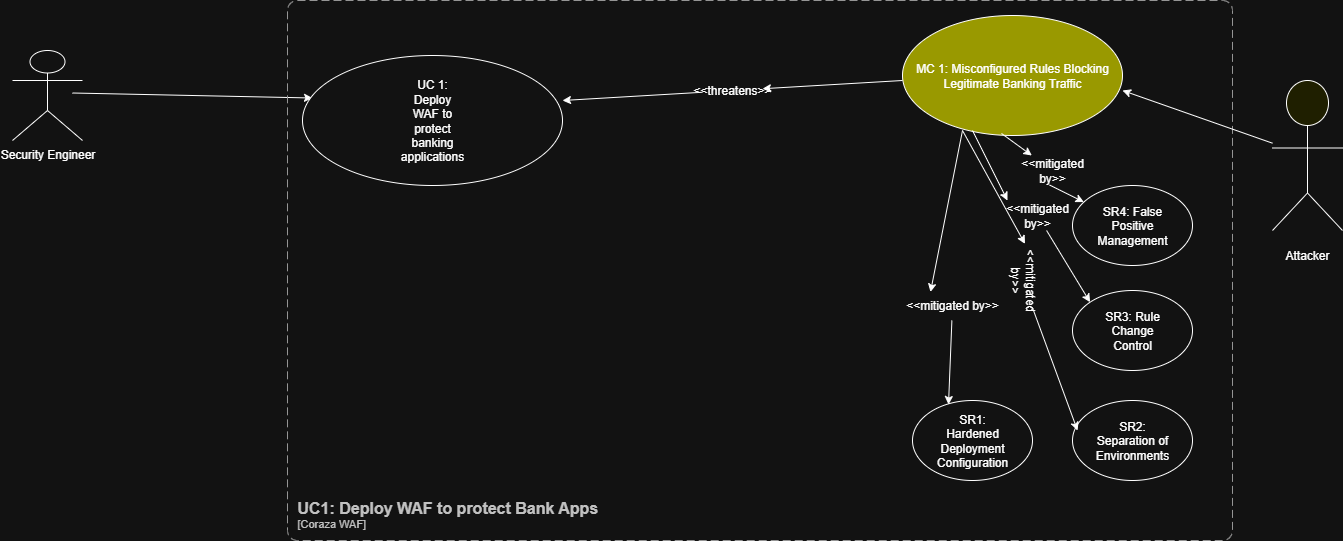

The diagram above was exported from draw.io. Its source (the exported page's mxGraphModel, read from the mxfile embedded in the PNG):
<mxGraphModel dx="1381" dy="1089" grid="1" gridSize="10" guides="1" tooltips="1" connect="1" arrows="1" fold="1" page="1" pageScale="1" pageWidth="850" pageHeight="1100" math="0" shadow="0">
  <root>
    <mxCell id="0" />
    <mxCell id="1" parent="0" />
    <mxCell id="PZPCSnMRXgBw47vyLr7B-1" value="Security Engineer" style="shape=umlActor;verticalLabelPosition=bottom;verticalAlign=top;html=1;outlineConnect=0;" parent="1" vertex="1">
      <mxGeometry x="30" y="450" width="70" height="90" as="geometry" />
    </mxCell>
    <mxCell id="PZPCSnMRXgBw47vyLr7B-2" value="" style="endArrow=classic;html=1;rounded=0;" parent="1" edge="1">
      <mxGeometry width="50" height="50" relative="1" as="geometry">
        <mxPoint x="90" y="492.5" as="sourcePoint" />
        <mxPoint x="330" y="497.5" as="targetPoint" />
      </mxGeometry>
    </mxCell>
    <mxCell id="PZPCSnMRXgBw47vyLr7B-4" value="" style="html=1;outlineConnect=0;whiteSpace=wrap;fillColor=#ffff99;verticalLabelPosition=bottom;verticalAlign=top;align=center;shape=mxgraph.archimate3.actor;" parent="1" vertex="1">
      <mxGeometry x="1290" y="480" width="70" height="150" as="geometry" />
    </mxCell>
    <mxCell id="PZPCSnMRXgBw47vyLr7B-5" value="Attacker" style="text;html=1;align=center;verticalAlign=middle;whiteSpace=wrap;rounded=0;" parent="1" vertex="1">
      <mxGeometry x="1295" y="640" width="60" height="30" as="geometry" />
    </mxCell>
    <object placeholders="1" c4Name="UC1: Deploy WAF to protect Bank Apps" c4Type="ContainerScopeBoundary" c4Application="Coraza WAF" label="&lt;font style=&quot;font-size: 16px&quot;&gt;&lt;b&gt;&lt;div style=&quot;text-align: left&quot;&gt;%c4Name%&lt;/div&gt;&lt;/b&gt;&lt;/font&gt;&lt;div style=&quot;text-align: left&quot;&gt;[%c4Application%]&lt;/div&gt;" id="PZPCSnMRXgBw47vyLr7B-6">
      <mxCell style="rounded=1;fontSize=11;whiteSpace=wrap;html=1;dashed=1;arcSize=20;fillColor=none;strokeColor=#666666;fontColor=#333333;labelBackgroundColor=none;align=left;verticalAlign=bottom;labelBorderColor=none;spacingTop=0;spacing=10;dashPattern=8 4;metaEdit=1;rotatable=0;perimeter=rectanglePerimeter;noLabel=0;labelPadding=0;allowArrows=0;connectable=0;expand=0;recursiveResize=0;editable=1;pointerEvents=0;absoluteArcSize=1;points=[[0.25,0,0],[0.5,0,0],[0.75,0,0],[1,0.25,0],[1,0.5,0],[1,0.75,0],[0.75,1,0],[0.5,1,0],[0.25,1,0],[0,0.75,0],[0,0.5,0],[0,0.25,0]];" parent="1" vertex="1">
        <mxGeometry x="305" y="400" width="945" height="540" as="geometry" />
      </mxCell>
    </object>
    <mxCell id="PZPCSnMRXgBw47vyLr7B-7" value="" style="ellipse;whiteSpace=wrap;html=1;" parent="1" vertex="1">
      <mxGeometry x="320" y="455" width="260" height="130" as="geometry" />
    </mxCell>
    <mxCell id="PZPCSnMRXgBw47vyLr7B-8" value="UC 1: Deploy WAF to protect banking applications" style="text;html=1;align=center;verticalAlign=middle;whiteSpace=wrap;rounded=0;" parent="1" vertex="1">
      <mxGeometry x="420" y="505" width="60" height="30" as="geometry" />
    </mxCell>
    <mxCell id="PZPCSnMRXgBw47vyLr7B-9" value="MC 1: Misconfigured Rules Blocking Legitimate Banking Traffic" style="ellipse;whiteSpace=wrap;html=1;fillColor=light-dark(#FFFFFF,#999900);" parent="1" vertex="1">
      <mxGeometry x="920" y="415" width="220" height="120" as="geometry" />
    </mxCell>
    <mxCell id="PZPCSnMRXgBw47vyLr7B-10" value="" style="endArrow=classic;html=1;rounded=0;entryX=1;entryY=0.625;entryDx=0;entryDy=0;entryPerimeter=0;" parent="1" source="PZPCSnMRXgBw47vyLr7B-4" target="PZPCSnMRXgBw47vyLr7B-9" edge="1">
      <mxGeometry width="50" height="50" relative="1" as="geometry">
        <mxPoint x="610" y="610" as="sourcePoint" />
        <mxPoint x="660" y="560" as="targetPoint" />
      </mxGeometry>
    </mxCell>
    <mxCell id="PZPCSnMRXgBw47vyLr7B-11" value="" style="endArrow=classic;html=1;rounded=0;" parent="1" source="PZPCSnMRXgBw47vyLr7B-12" edge="1">
      <mxGeometry width="50" height="50" relative="1" as="geometry">
        <mxPoint x="920" y="480" as="sourcePoint" />
        <mxPoint x="580" y="500" as="targetPoint" />
      </mxGeometry>
    </mxCell>
    <mxCell id="PZPCSnMRXgBw47vyLr7B-13" value="" style="endArrow=classic;html=1;rounded=0;" parent="1" target="PZPCSnMRXgBw47vyLr7B-12" edge="1">
      <mxGeometry width="50" height="50" relative="1" as="geometry">
        <mxPoint x="920" y="480" as="sourcePoint" />
        <mxPoint x="580" y="500" as="targetPoint" />
      </mxGeometry>
    </mxCell>
    <mxCell id="PZPCSnMRXgBw47vyLr7B-12" value="&amp;lt;&amp;lt;threatens&amp;gt;&amp;gt;" style="text;html=1;align=center;verticalAlign=middle;whiteSpace=wrap;rounded=0;" parent="1" vertex="1">
      <mxGeometry x="720" y="475" width="60" height="30" as="geometry" />
    </mxCell>
    <mxCell id="PZPCSnMRXgBw47vyLr7B-14" value="" style="ellipse;whiteSpace=wrap;html=1;" parent="1" vertex="1">
      <mxGeometry x="930" y="800" width="120" height="80" as="geometry" />
    </mxCell>
    <mxCell id="PZPCSnMRXgBw47vyLr7B-15" value="" style="ellipse;whiteSpace=wrap;html=1;" parent="1" vertex="1">
      <mxGeometry x="1090" y="800" width="120" height="80" as="geometry" />
    </mxCell>
    <mxCell id="PZPCSnMRXgBw47vyLr7B-16" value="" style="ellipse;whiteSpace=wrap;html=1;" parent="1" vertex="1">
      <mxGeometry x="1090" y="690" width="120" height="80" as="geometry" />
    </mxCell>
    <mxCell id="PZPCSnMRXgBw47vyLr7B-17" value="" style="ellipse;whiteSpace=wrap;html=1;" parent="1" vertex="1">
      <mxGeometry x="1090" y="585" width="120" height="80" as="geometry" />
    </mxCell>
    <mxCell id="PZPCSnMRXgBw47vyLr7B-18" value="" style="endArrow=classic;html=1;rounded=0;exitX=0.45;exitY=0.983;exitDx=0;exitDy=0;exitPerimeter=0;" parent="1" source="PZPCSnMRXgBw47vyLr7B-30" target="PZPCSnMRXgBw47vyLr7B-17" edge="1">
      <mxGeometry width="50" height="50" relative="1" as="geometry">
        <mxPoint x="610" y="610" as="sourcePoint" />
        <mxPoint x="660" y="560" as="targetPoint" />
      </mxGeometry>
    </mxCell>
    <mxCell id="PZPCSnMRXgBw47vyLr7B-19" value="" style="endArrow=classic;html=1;rounded=0;entryX=0;entryY=0;entryDx=0;entryDy=0;" parent="1" source="PZPCSnMRXgBw47vyLr7B-32" target="PZPCSnMRXgBw47vyLr7B-16" edge="1">
      <mxGeometry width="50" height="50" relative="1" as="geometry">
        <mxPoint x="990" y="530" as="sourcePoint" />
        <mxPoint x="660" y="560" as="targetPoint" />
      </mxGeometry>
    </mxCell>
    <mxCell id="PZPCSnMRXgBw47vyLr7B-20" value="" style="endArrow=classic;html=1;rounded=0;entryX=0.042;entryY=0.375;entryDx=0;entryDy=0;entryPerimeter=0;" parent="1" source="PZPCSnMRXgBw47vyLr7B-28" target="PZPCSnMRXgBw47vyLr7B-15" edge="1">
      <mxGeometry width="50" height="50" relative="1" as="geometry">
        <mxPoint x="980" y="530" as="sourcePoint" />
        <mxPoint x="660" y="560" as="targetPoint" />
      </mxGeometry>
    </mxCell>
    <mxCell id="PZPCSnMRXgBw47vyLr7B-21" value="" style="endArrow=classic;html=1;rounded=0;entryX=0.3;entryY=0.05;entryDx=0;entryDy=0;entryPerimeter=0;" parent="1" source="PZPCSnMRXgBw47vyLr7B-26" target="PZPCSnMRXgBw47vyLr7B-14" edge="1">
      <mxGeometry width="50" height="50" relative="1" as="geometry">
        <mxPoint x="980" y="530" as="sourcePoint" />
        <mxPoint x="660" y="560" as="targetPoint" />
      </mxGeometry>
    </mxCell>
    <mxCell id="PZPCSnMRXgBw47vyLr7B-22" value="SR1: Hardened Deployment Configuration" style="text;html=1;align=center;verticalAlign=middle;whiteSpace=wrap;rounded=0;" parent="1" vertex="1">
      <mxGeometry x="960" y="825" width="60" height="30" as="geometry" />
    </mxCell>
    <mxCell id="PZPCSnMRXgBw47vyLr7B-23" value="SR2: Separation of Environments" style="text;html=1;align=center;verticalAlign=middle;whiteSpace=wrap;rounded=0;" parent="1" vertex="1">
      <mxGeometry x="1120" y="825" width="60" height="30" as="geometry" />
    </mxCell>
    <mxCell id="PZPCSnMRXgBw47vyLr7B-24" value="SR3: Rule Change Control" style="text;html=1;align=center;verticalAlign=middle;whiteSpace=wrap;rounded=0;" parent="1" vertex="1">
      <mxGeometry x="1120" y="715" width="60" height="30" as="geometry" />
    </mxCell>
    <mxCell id="PZPCSnMRXgBw47vyLr7B-25" value="SR4: False Positive Management" style="text;html=1;align=center;verticalAlign=middle;whiteSpace=wrap;rounded=0;" parent="1" vertex="1">
      <mxGeometry x="1120" y="610" width="60" height="30" as="geometry" />
    </mxCell>
    <mxCell id="PZPCSnMRXgBw47vyLr7B-27" value="" style="endArrow=classic;html=1;rounded=0;entryX=0.3;entryY=0.05;entryDx=0;entryDy=0;entryPerimeter=0;" parent="1" target="PZPCSnMRXgBw47vyLr7B-26" edge="1">
      <mxGeometry width="50" height="50" relative="1" as="geometry">
        <mxPoint x="980" y="530" as="sourcePoint" />
        <mxPoint x="966" y="804" as="targetPoint" />
      </mxGeometry>
    </mxCell>
    <mxCell id="PZPCSnMRXgBw47vyLr7B-26" value="&amp;lt;&amp;lt;mitigated by&amp;gt;&amp;gt;" style="text;html=1;align=center;verticalAlign=middle;whiteSpace=wrap;rounded=0;rotation=0;" parent="1" vertex="1">
      <mxGeometry x="915" y="690" width="110" height="30" as="geometry" />
    </mxCell>
    <mxCell id="PZPCSnMRXgBw47vyLr7B-29" value="" style="endArrow=classic;html=1;rounded=0;entryX=0.042;entryY=0.375;entryDx=0;entryDy=0;entryPerimeter=0;" parent="1" target="PZPCSnMRXgBw47vyLr7B-28" edge="1">
      <mxGeometry width="50" height="50" relative="1" as="geometry">
        <mxPoint x="980" y="530" as="sourcePoint" />
        <mxPoint x="1095" y="830" as="targetPoint" />
      </mxGeometry>
    </mxCell>
    <mxCell id="PZPCSnMRXgBw47vyLr7B-28" value="&amp;lt;&amp;lt;mitigated by&amp;gt;&amp;gt;" style="text;html=1;align=center;verticalAlign=middle;whiteSpace=wrap;rounded=0;rotation=90;" parent="1" vertex="1">
      <mxGeometry x="1000" y="670" width="80" height="20" as="geometry" />
    </mxCell>
    <mxCell id="PZPCSnMRXgBw47vyLr7B-31" value="" style="endArrow=classic;html=1;rounded=0;exitX=0.45;exitY=0.983;exitDx=0;exitDy=0;exitPerimeter=0;" parent="1" source="PZPCSnMRXgBw47vyLr7B-9" target="PZPCSnMRXgBw47vyLr7B-30" edge="1">
      <mxGeometry width="50" height="50" relative="1" as="geometry">
        <mxPoint x="1019" y="533" as="sourcePoint" />
        <mxPoint x="1109" y="596" as="targetPoint" />
      </mxGeometry>
    </mxCell>
    <mxCell id="PZPCSnMRXgBw47vyLr7B-30" value="&amp;lt;&amp;lt;mitigated by&amp;gt;&amp;gt;" style="text;html=1;align=center;verticalAlign=middle;whiteSpace=wrap;rounded=0;" parent="1" vertex="1">
      <mxGeometry x="1040" y="555" width="60" height="30" as="geometry" />
    </mxCell>
    <mxCell id="PZPCSnMRXgBw47vyLr7B-33" value="" style="endArrow=classic;html=1;rounded=0;entryX=0;entryY=0;entryDx=0;entryDy=0;" parent="1" target="PZPCSnMRXgBw47vyLr7B-32" edge="1">
      <mxGeometry width="50" height="50" relative="1" as="geometry">
        <mxPoint x="990" y="530" as="sourcePoint" />
        <mxPoint x="1108" y="702" as="targetPoint" />
      </mxGeometry>
    </mxCell>
    <mxCell id="PZPCSnMRXgBw47vyLr7B-32" value="&amp;lt;&amp;lt;mitigated by&amp;gt;&amp;gt;" style="text;html=1;align=center;verticalAlign=middle;whiteSpace=wrap;rounded=0;" parent="1" vertex="1">
      <mxGeometry x="1025" y="600" width="60" height="30" as="geometry" />
    </mxCell>
  </root>
</mxGraphModel>